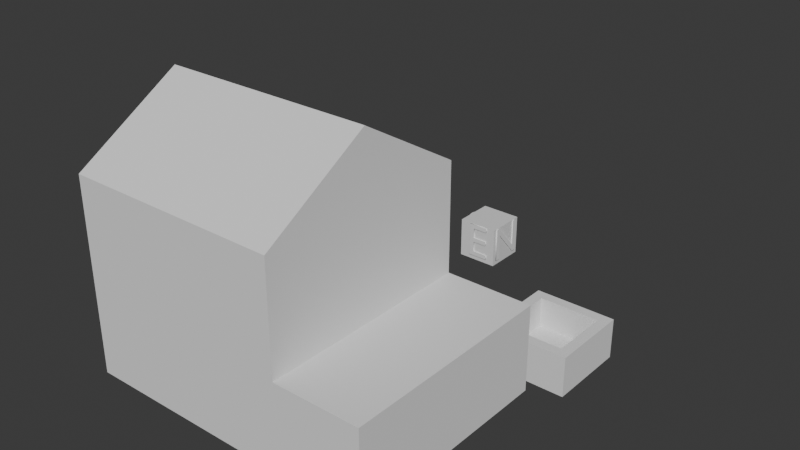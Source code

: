 # Source: house.blend  (saved by Blender 5.0.119; exported with 4.5.12 LTS)
import bpy
from mathutils import Matrix  # noqa: F401  (used for matrix-valued properties, if any)

bpy.ops.wm.read_factory_settings(use_empty=True)
scene = bpy.context.scene
scene.name = 'Scene'

# ---- collections
col_collection = bpy.data.collections.new('Collection'); scene.collection.children.link(col_collection)

# ---- materials (node trees are filled in below, after node groups)
mat_material = bpy.data.materials.new('Material')
mat_material.alpha_threshold = 0.0
mat_material.use_backface_culling_lightprobe_volume = False
mat_material.roughness = 0.5
mat_material.line_color = (0.0, 0.0, 0.0, 1.0)

# ---- material node trees
mat_material.use_nodes = True; mat_material.node_tree.nodes.clear()
_N = mat_material.node_tree.nodes; _L = mat_material.node_tree.links
n0 = _N.new('ShaderNodeOutputMaterial'); n0.name = 'Material Output'; n0.location = (200, 100)
n1 = _N.new('ShaderNodeBsdfPrincipled'); n1.name = 'Principled BSDF'; n1.location = (-200, 100)
_L.new(n1.outputs[0], n0.inputs[0])
n0.is_active_output = True

# ---- world
world_world = bpy.data.worlds.new('World'); scene.world = world_world
world_world.use_nodes = True; world_world.node_tree.nodes.clear()
_N = world_world.node_tree.nodes; _L = world_world.node_tree.links
n0 = _N.new('ShaderNodeOutputWorld'); n0.name = 'World Output'; n0.location = (200, 100)
n1 = _N.new('ShaderNodeBackground'); n1.name = 'Background'; n1.location = (-200, 100)
n1.inputs[0].default_value = (0.05088, 0.05088, 0.05088, 1.0)
_L.new(n1.outputs[0], n0.inputs[0])
n0.is_active_output = True
world_world.color = (0.05088, 0.05088, 0.05088)
world_world.sun_shadow_jitter_overblur = 0.0

# ---- meshes
me_cube = bpy.data.meshes.new('Cube')
me_cube.from_pydata([(-1.0, 16.0, 1.0), (-1.0, 16.0, -1.0), (1.0, 16.0, 1.0), (1.0, 16.0, -1.0), (-1.0, 14.0, 1.0), (-1.0, 14.0, -1.0), (1.0, 14.0, 1.0), (1.0, 14.0, -1.0)], [], [(0, 4, 6, 2), (3, 2, 6, 7), (7, 6, 4, 5), (5, 1, 3, 7), (1, 0, 2, 3), (5, 4, 0, 1)])
_uv = me_cube.uv_layers.new(name='UVMap')
_uv.uv.foreach_set('vector', [0.625, 0.5, 0.875, 0.5, 0.875, 0.75, 0.625, 0.75, 0.375, 0.75, 0.625, 0.75, 0.625, 1.0, 0.375, 1.0, 0.375, 0.0, 0.625, 0.0, 0.625, 0.25, 0.375, 0.25, 0.125, 0.5, 0.375, 0.5, 0.375, 0.75, 0.125, 0.75, 0.375, 0.5, 0.625, 0.5, 0.625, 0.75, 0.375, 0.75, 0.375, 0.25, 0.625, 0.25, 0.625, 0.5, 0.375, 0.5])
me_cube.materials.append(mat_material)
me_cube.use_mirror_vertex_groups = False
me_cube.update()
me_cube_002 = bpy.data.meshes.new('Cube.002')
me_cube_002.from_pydata([(5.0, -5.0, 0.0), (5.0, -5.0, 9.0), (-5.0, -5.0, 0.0), (-5.0, -5.0, 9.0), (5.0, 5.0, 0.0), (5.0, 5.0, 9.0), (-5.0, 5.0, 0.0), (-5.0, 5.0, 9.0)], [], [(0, 1, 3, 2), (2, 3, 7, 6), (6, 7, 5, 4), (4, 5, 1, 0), (2, 6, 4, 0), (7, 3, 1, 5)])
_uv = me_cube_002.uv_layers.new(name='UVMap')
_uv.uv.foreach_set('vector', [0.375, 0.0, 0.625, 0.0, 0.625, 0.25, 0.375, 0.25, 0.375, 0.25, 0.625, 0.25, 0.625, 0.5, 0.375, 0.5, 0.375, 0.5, 0.625, 0.5, 0.625, 0.75, 0.375, 0.75, 0.375, 0.75, 0.625, 0.75, 0.625, 1.0, 0.375, 1.0, 0.125, 0.5, 0.375, 0.5, 0.375, 0.75, 0.125, 0.75, 0.625, 0.5, 0.875, 0.5, 0.875, 0.75, 0.625, 0.75])
me_cube_002.update()
me_cube_003 = bpy.data.meshes.new('Cube.003')
me_cube_003.from_pydata([(9.0, -5.0, 0.0), (9.0, -5.0, 4.0), (5.0, -5.0, 0.0), (5.0, -5.0, 4.0), (9.0, 5.0, 0.0), (9.0, 5.0, 4.0), (5.0, 5.0, 0.0), (5.0, 5.0, 4.0)], [], [(0, 1, 3, 2), (2, 3, 7, 6), (6, 7, 5, 4), (4, 5, 1, 0), (2, 6, 4, 0), (7, 3, 1, 5)])
_uv = me_cube_003.uv_layers.new(name='UVMap')
_uv.uv.foreach_set('vector', [0.375, 0.0, 0.625, 0.0, 0.625, 0.25, 0.375, 0.25, 0.375, 0.25, 0.625, 0.25, 0.625, 0.5, 0.375, 0.5, 0.375, 0.5, 0.625, 0.5, 0.625, 0.75, 0.375, 0.75, 0.375, 0.75, 0.625, 0.75, 0.625, 1.0, 0.375, 1.0, 0.125, 0.5, 0.375, 0.5, 0.375, 0.75, 0.125, 0.75, 0.625, 0.5, 0.875, 0.5, 0.875, 0.75, 0.625, 0.75])
me_cube_003.update()
me_cube_004 = bpy.data.meshes.new('Cube.004')
me_cube_004.from_pydata([(9.0, 8.0, -2.0), (8.5, 8.5, 0.0), (5.0, 8.0, -2.0), (5.5, 8.5, 0.0), (9.0, 12.0, -2.0), (8.5, 11.5, 0.0), (5.0, 12.0, -2.0), (5.5, 11.5, 0.0), (9.0, 8.0, 0.0), (5.0, 8.0, 0.0), (5.0, 12.0, 0.0), (9.0, 12.0, 0.0), (8.5, 8.5, -1.5), (5.5, 8.5, -1.5), (5.5, 11.5, -1.5), (8.5, 11.5, -1.5)], [], [(0, 8, 9, 2), (2, 9, 10, 6), (6, 10, 11, 4), (4, 11, 8, 0), (2, 6, 4, 0), (5, 7, 14, 15), (1, 3, 9, 8), (3, 7, 10, 9), (7, 5, 11, 10), (5, 1, 8, 11), (14, 13, 12, 15), (3, 1, 12, 13), (1, 5, 15, 12), (7, 3, 13, 14)])
_uv = me_cube_004.uv_layers.new(name='UVMap')
_uv.uv.foreach_set('vector', [0.375, 0.0, 0.625, 0.0, 0.625, 0.25, 0.375, 0.25, 0.375, 0.25, 0.625, 0.25, 0.625, 0.5, 0.375, 0.5, 0.375, 0.5, 0.625, 0.5, 0.625, 0.75, 0.375, 0.75, 0.375, 0.75, 0.625, 0.75, 0.625, 1.0, 0.375, 1.0, 0.125, 0.5, 0.375, 0.5, 0.375, 0.75, 0.125, 0.75, 0.6562, 0.7188, 0.6563, 0.5312, 0.6563, 0.5312, 0.6562, 0.7188, 0.8438, 0.7188, 0.8438, 0.5312, 0.875, 0.5, 0.875, 0.75, 0.8438, 0.5312, 0.6563, 0.5312, 0.625, 0.5, 0.875, 0.5, 0.6563, 0.5312, 0.6562, 0.7188, 0.625, 0.75, 0.625, 0.5, 0.6562, 0.7188, 0.8438, 0.7188, 0.875, 0.75, 0.625, 0.75, 0.6563, 0.5312, 0.8438, 0.5312, 0.8438, 0.7188, 0.6562, 0.7188, 0.8438, 0.5312, 0.8438, 0.7188, 0.8438, 0.7188, 0.8438, 0.5312, 0.8438, 0.7188, 0.6562, 0.7188, 0.6562, 0.7188, 0.8438, 0.7188, 0.6563, 0.5312, 0.8438, 0.5312, 0.8438, 0.5312, 0.6563, 0.5312])
me_cube_004.update()
me_cube_005 = bpy.data.meshes.new('Cube.005')
me_cube_005.from_pydata([(5.0, -5.0, 9.0), (5.0, 2.325e-06, 12.0), (-5.0, -5.0, 9.0), (-5.0, -2.325e-06, 12.0), (5.0, 5.0, 9.0), (-5.0, 5.0, 9.0)], [], [(0, 1, 3, 2), (2, 3, 5), (5, 3, 1, 4), (4, 1, 0), (2, 5, 4, 0)])
_uv = me_cube_005.uv_layers.new(name='UVMap')
_uv.uv.foreach_set('vector', [0.375, 0.0, 0.625, 0.0, 0.625, 0.25, 0.375, 0.25, 0.375, 0.25, 0.625, 0.5, 0.375, 0.5, 0.375, 0.5, 0.625, 0.5, 0.625, 0.75, 0.375, 0.75, 0.375, 0.75, 0.625, 1.0, 0.375, 1.0, 0.125, 0.5, 0.375, 0.5, 0.375, 0.75, 0.125, 0.75])
me_cube_005.update()

# ---- curves / text
txt_text = bpy.data.curves.new('Text', 'FONT')
txt_text.dimensions = '2D'
txt_text.body = 'N'
txt_text.extrude = 0.021
txt_text.align_x = 'CENTER'
txt_text.align_y = 'CENTER'
txt_text_002 = bpy.data.curves.new('Text.002', 'FONT')
txt_text_002.dimensions = '2D'
txt_text_002.body = 'S'
txt_text_002.extrude = 0.021
txt_text_002.align_x = 'CENTER'
txt_text_002.align_y = 'CENTER'
txt_text_003 = bpy.data.curves.new('Text.003', 'FONT')
txt_text_003.dimensions = '2D'
txt_text_003.body = 'W'
txt_text_003.extrude = 0.021
txt_text_003.align_x = 'CENTER'
txt_text_003.align_y = 'CENTER'
txt_text_004 = bpy.data.curves.new('Text.004', 'FONT')
txt_text_004.dimensions = '2D'
txt_text_004.body = 'E'
txt_text_004.extrude = 0.021
txt_text_004.align_x = 'CENTER'
txt_text_004.align_y = 'CENTER'

# ---- objects
ob_cube = bpy.data.objects.new('Cube', me_cube)
ob_text = bpy.data.objects.new('Text', txt_text)
ob_text_001 = bpy.data.objects.new('Text.001', txt_text_002)
ob_text_002 = bpy.data.objects.new('Text.002', txt_text_003)
ob_text_003 = bpy.data.objects.new('Text.003', txt_text_004)
ob_cube_001 = bpy.data.objects.new('Cube.001', me_cube_002)
ob_cube_002 = bpy.data.objects.new('Cube.002', me_cube_003)
ob_cube_003 = bpy.data.objects.new('Cube.003', me_cube_004)
ob_cube_004 = bpy.data.objects.new('Cube.004', me_cube_005)

# ---- transforms, parenting, visibility, modifiers, constraints
ob_cube.location = (0.0, 0.0, 0.0)
ob_cube.lock_rotations_4d = False
ob_cube.empty_display_type = 'ARROWS'
ob_cube.lineart.crease_threshold = 0.0
ob_text.parent = ob_cube
ob_text.location = (1.0, 15.0, 0.0)
ob_text.rotation_euler = (1.571, -2.98e-08, -4.712)
ob_text.scale = (2.541, 2.541, 2.541)
ob_text_001.parent = ob_cube
ob_text_001.location = (-1.0, 15.0, 0.0)
ob_text_001.rotation_euler = (1.571, 1.192e-07, -1.571)
ob_text_001.scale = (2.541, 2.541, 2.541)
ob_text_002.parent = ob_cube
ob_text_002.location = (-4.514e-06, 16.0, 0.0)
ob_text_002.rotation_euler = (1.571, -1.005e-14, -3.142)
ob_text_002.scale = (1.746, 2.541, 2.541)
ob_text_003.parent = ob_cube
ob_text_003.location = (-3.95e-06, 14.0, 0.0)
ob_text_003.rotation_euler = (1.571, -0.0, 8.901e-07)
ob_text_003.scale = (2.541, 2.541, 2.541)
ob_cube_001.parent = ob_cube
ob_cube_001.location = (0.0, 0.0, 0.0)
ob_cube_002.parent = ob_cube
ob_cube_002.location = (0.0, 0.0, 0.0)
ob_cube_003.parent = ob_cube
ob_cube_003.location = (0.0, 0.0, 0.0)
ob_cube_004.parent = ob_cube
ob_cube_004.location = (0.0, 0.0, 0.0)

# ---- collection membership
col_collection.objects.link(ob_cube)
col_collection.objects.link(ob_text)
col_collection.objects.link(ob_text_001)
col_collection.objects.link(ob_text_002)
col_collection.objects.link(ob_text_003)
col_collection.objects.link(ob_cube_001)
col_collection.objects.link(ob_cube_002)
col_collection.objects.link(ob_cube_003)
col_collection.objects.link(ob_cube_004)

# ---- scene / render settings (as saved in the file)
scene.frame_start = 1; scene.frame_end = 250; scene.frame_set(1)
scene.render.engine = 'BLENDER_EEVEE_NEXT'
scene.render.bake_bias = 0.0
scene.render.bake_samples = 0
scene.cycles.sampling_pattern = 'TABULATED_SOBOL'
scene.eevee.use_volume_custom_range = False
bpy.context.view_layer.update()

# ---- added for rendering (the .blend has no active camera and no usable light): camera, sun
cam_auto = bpy.data.cameras.new('AutoCamera')
cam_auto.lens = 50.0
cam_auto.sensor_width = 36.0
cam_auto.clip_end = 1000.0
ob_auto_camera = bpy.data.objects.new('AutoCamera', cam_auto)
scene.collection.objects.link(ob_auto_camera)
ob_auto_camera.location = (28.7036, -26.5443, 26.3629)
ob_auto_camera.rotation_euler = (1.09748, -7.21219e-08, 0.694738)
scene.camera = ob_auto_camera
light_auto_sun = bpy.data.lights.new('AutoSun', 'SUN')
light_auto_sun.energy = 3.0
light_auto_sun.angle = 0.0523599
ob_auto_sun = bpy.data.objects.new('AutoSun', light_auto_sun)
scene.collection.objects.link(ob_auto_sun)
ob_auto_sun.rotation_euler = (0.872665, 0.174533, 0.523599)
bpy.context.view_layer.update()
